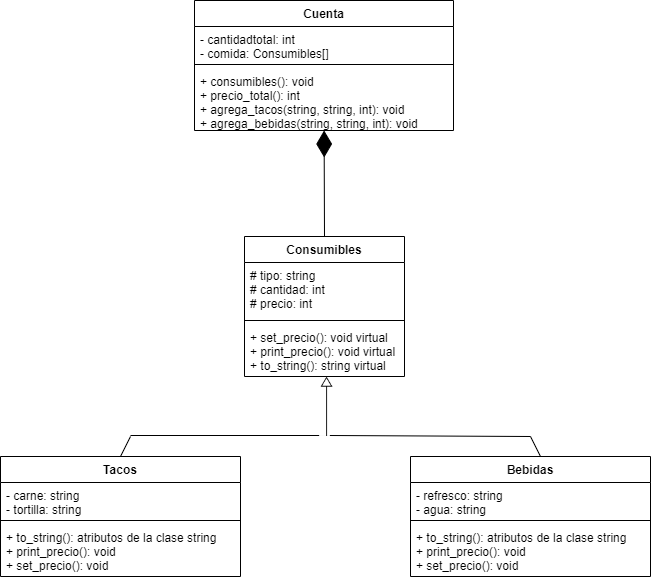

The diagram above was exported from draw.io. Its source (the exported page's mxGraphModel, read from the mxfile embedded in the PNG):
<mxGraphModel dx="1237" dy="572" grid="1" gridSize="10" guides="1" tooltips="1" connect="1" arrows="1" fold="1" page="1" pageScale="1" pageWidth="827" pageHeight="1169" math="0" shadow="0">
  <root>
    <mxCell id="0" />
    <mxCell id="1" parent="0" />
    <mxCell id="CthSJepVxycgArBsVNAN-1" value="Cuenta" style="swimlane;fontStyle=1;align=center;verticalAlign=top;childLayout=stackLayout;horizontal=1;startSize=26;horizontalStack=0;resizeParent=1;resizeParentMax=0;resizeLast=0;collapsible=1;marginBottom=0;" parent="1" vertex="1">
      <mxGeometry x="284" y="60" width="259" height="130" as="geometry" />
    </mxCell>
    <mxCell id="CthSJepVxycgArBsVNAN-2" value="- cantidadtotal: int&#10;- comida: Consumibles[]" style="text;strokeColor=none;fillColor=none;align=left;verticalAlign=top;spacingLeft=4;spacingRight=4;overflow=hidden;rotatable=0;points=[[0,0.5],[1,0.5]];portConstraint=eastwest;" parent="CthSJepVxycgArBsVNAN-1" vertex="1">
      <mxGeometry y="26" width="259" height="34" as="geometry" />
    </mxCell>
    <mxCell id="CthSJepVxycgArBsVNAN-3" value="" style="line;strokeWidth=1;fillColor=none;align=left;verticalAlign=middle;spacingTop=-1;spacingLeft=3;spacingRight=3;rotatable=0;labelPosition=right;points=[];portConstraint=eastwest;" parent="CthSJepVxycgArBsVNAN-1" vertex="1">
      <mxGeometry y="60" width="259" height="8" as="geometry" />
    </mxCell>
    <mxCell id="CthSJepVxycgArBsVNAN-4" value="+ consumibles(): void&#10;+ precio_total(): int&#10;+ agrega_tacos(string, string, int): void&#10;+ agrega_bebidas(string, string, int): void" style="text;strokeColor=none;fillColor=none;align=left;verticalAlign=top;spacingLeft=4;spacingRight=4;overflow=hidden;rotatable=0;points=[[0,0.5],[1,0.5]];portConstraint=eastwest;" parent="CthSJepVxycgArBsVNAN-1" vertex="1">
      <mxGeometry y="68" width="259" height="62" as="geometry" />
    </mxCell>
    <mxCell id="CthSJepVxycgArBsVNAN-5" value="Consumibles" style="swimlane;fontStyle=1;align=center;verticalAlign=top;childLayout=stackLayout;horizontal=1;startSize=26;horizontalStack=0;resizeParent=1;resizeParentMax=0;resizeLast=0;collapsible=1;marginBottom=0;" parent="1" vertex="1">
      <mxGeometry x="334" y="296" width="160" height="140" as="geometry" />
    </mxCell>
    <mxCell id="CthSJepVxycgArBsVNAN-6" value="# tipo: string&#10;# cantidad: int&#10;# precio: int" style="text;strokeColor=none;fillColor=none;align=left;verticalAlign=top;spacingLeft=4;spacingRight=4;overflow=hidden;rotatable=0;points=[[0,0.5],[1,0.5]];portConstraint=eastwest;" parent="CthSJepVxycgArBsVNAN-5" vertex="1">
      <mxGeometry y="26" width="160" height="54" as="geometry" />
    </mxCell>
    <mxCell id="CthSJepVxycgArBsVNAN-7" value="" style="line;strokeWidth=1;fillColor=none;align=left;verticalAlign=middle;spacingTop=-1;spacingLeft=3;spacingRight=3;rotatable=0;labelPosition=right;points=[];portConstraint=eastwest;" parent="CthSJepVxycgArBsVNAN-5" vertex="1">
      <mxGeometry y="80" width="160" height="8" as="geometry" />
    </mxCell>
    <mxCell id="CthSJepVxycgArBsVNAN-8" value="+ set_precio(): void virtual&#10;+ print_precio(): void virtual&#10;+ to_string(): string virtual" style="text;strokeColor=none;fillColor=none;align=left;verticalAlign=top;spacingLeft=4;spacingRight=4;overflow=hidden;rotatable=0;points=[[0,0.5],[1,0.5]];portConstraint=eastwest;" parent="CthSJepVxycgArBsVNAN-5" vertex="1">
      <mxGeometry y="88" width="160" height="52" as="geometry" />
    </mxCell>
    <mxCell id="CthSJepVxycgArBsVNAN-9" value="Tacos" style="swimlane;fontStyle=1;align=center;verticalAlign=top;childLayout=stackLayout;horizontal=1;startSize=26;horizontalStack=0;resizeParent=1;resizeParentMax=0;resizeLast=0;collapsible=1;marginBottom=0;" parent="1" vertex="1">
      <mxGeometry x="90" y="516" width="240" height="120" as="geometry" />
    </mxCell>
    <mxCell id="CthSJepVxycgArBsVNAN-10" value="- carne: string&#10;- tortilla: string" style="text;strokeColor=none;fillColor=none;align=left;verticalAlign=top;spacingLeft=4;spacingRight=4;overflow=hidden;rotatable=0;points=[[0,0.5],[1,0.5]];portConstraint=eastwest;" parent="CthSJepVxycgArBsVNAN-9" vertex="1">
      <mxGeometry y="26" width="240" height="34" as="geometry" />
    </mxCell>
    <mxCell id="CthSJepVxycgArBsVNAN-11" value="" style="line;strokeWidth=1;fillColor=none;align=left;verticalAlign=middle;spacingTop=-1;spacingLeft=3;spacingRight=3;rotatable=0;labelPosition=right;points=[];portConstraint=eastwest;" parent="CthSJepVxycgArBsVNAN-9" vertex="1">
      <mxGeometry y="60" width="240" height="8" as="geometry" />
    </mxCell>
    <mxCell id="CthSJepVxycgArBsVNAN-12" value="+ to_string(): atributos de la clase string&#10;+ print_precio(): void&#10;+ set_precio(): void" style="text;strokeColor=none;fillColor=none;align=left;verticalAlign=top;spacingLeft=4;spacingRight=4;overflow=hidden;rotatable=0;points=[[0,0.5],[1,0.5]];portConstraint=eastwest;" parent="CthSJepVxycgArBsVNAN-9" vertex="1">
      <mxGeometry y="68" width="240" height="52" as="geometry" />
    </mxCell>
    <mxCell id="CthSJepVxycgArBsVNAN-13" value="Bebidas" style="swimlane;fontStyle=1;align=center;verticalAlign=top;childLayout=stackLayout;horizontal=1;startSize=26;horizontalStack=0;resizeParent=1;resizeParentMax=0;resizeLast=0;collapsible=1;marginBottom=0;" parent="1" vertex="1">
      <mxGeometry x="500" y="516" width="240" height="120" as="geometry" />
    </mxCell>
    <mxCell id="CthSJepVxycgArBsVNAN-14" value="- refresco: string&#10;- agua: string" style="text;strokeColor=none;fillColor=none;align=left;verticalAlign=top;spacingLeft=4;spacingRight=4;overflow=hidden;rotatable=0;points=[[0,0.5],[1,0.5]];portConstraint=eastwest;" parent="CthSJepVxycgArBsVNAN-13" vertex="1">
      <mxGeometry y="26" width="240" height="34" as="geometry" />
    </mxCell>
    <mxCell id="CthSJepVxycgArBsVNAN-15" value="" style="line;strokeWidth=1;fillColor=none;align=left;verticalAlign=middle;spacingTop=-1;spacingLeft=3;spacingRight=3;rotatable=0;labelPosition=right;points=[];portConstraint=eastwest;" parent="CthSJepVxycgArBsVNAN-13" vertex="1">
      <mxGeometry y="60" width="240" height="8" as="geometry" />
    </mxCell>
    <mxCell id="CthSJepVxycgArBsVNAN-16" value="+ to_string(): atributos de la clase string&#10;+ print_precio(): void&#10;+ set_precio(): void" style="text;strokeColor=none;fillColor=none;align=left;verticalAlign=top;spacingLeft=4;spacingRight=4;overflow=hidden;rotatable=0;points=[[0,0.5],[1,0.5]];portConstraint=eastwest;" parent="CthSJepVxycgArBsVNAN-13" vertex="1">
      <mxGeometry y="68" width="240" height="52" as="geometry" />
    </mxCell>
    <mxCell id="CthSJepVxycgArBsVNAN-18" value="" style="shape=image;verticalLabelPosition=bottom;labelBackgroundColor=default;verticalAlign=top;aspect=fixed;imageAspect=0;image=data:image/png,(base64 omitted: 2032 chars);rotation=-180;" parent="1" vertex="1">
      <mxGeometry x="403.29" y="436" width="21.42" height="59" as="geometry" />
    </mxCell>
    <mxCell id="CthSJepVxycgArBsVNAN-19" value="" style="endArrow=none;html=1;rounded=0;entryX=0.75;entryY=0;entryDx=0;entryDy=0;" parent="1" target="CthSJepVxycgArBsVNAN-18" edge="1">
      <mxGeometry width="50" height="50" relative="1" as="geometry">
        <mxPoint x="220" y="495" as="sourcePoint" />
        <mxPoint x="250" y="445" as="targetPoint" />
      </mxGeometry>
    </mxCell>
    <mxCell id="CthSJepVxycgArBsVNAN-20" value="" style="endArrow=none;html=1;rounded=0;exitX=0.5;exitY=0;exitDx=0;exitDy=0;" parent="1" source="CthSJepVxycgArBsVNAN-9" edge="1">
      <mxGeometry width="50" height="50" relative="1" as="geometry">
        <mxPoint x="430" y="476" as="sourcePoint" />
        <mxPoint x="220" y="496" as="targetPoint" />
      </mxGeometry>
    </mxCell>
    <mxCell id="CthSJepVxycgArBsVNAN-21" value="" style="endArrow=none;html=1;rounded=0;exitX=0.25;exitY=0;exitDx=0;exitDy=0;" parent="1" source="CthSJepVxycgArBsVNAN-18" edge="1">
      <mxGeometry width="50" height="50" relative="1" as="geometry">
        <mxPoint x="430" y="476" as="sourcePoint" />
        <mxPoint x="620" y="496" as="targetPoint" />
      </mxGeometry>
    </mxCell>
    <mxCell id="CthSJepVxycgArBsVNAN-23" value="" style="endArrow=none;html=1;rounded=0;" parent="1" edge="1">
      <mxGeometry width="50" height="50" relative="1" as="geometry">
        <mxPoint x="630" y="516" as="sourcePoint" />
        <mxPoint x="620" y="496" as="targetPoint" />
      </mxGeometry>
    </mxCell>
    <mxCell id="CthSJepVxycgArBsVNAN-24" value="" style="endArrow=diamondThin;endFill=1;endSize=24;html=1;rounded=0;exitX=0.5;exitY=0;exitDx=0;exitDy=0;" parent="1" source="CthSJepVxycgArBsVNAN-5" target="CthSJepVxycgArBsVNAN-4" edge="1">
      <mxGeometry width="160" relative="1" as="geometry">
        <mxPoint x="420" y="240" as="sourcePoint" />
        <mxPoint x="540" y="430" as="targetPoint" />
      </mxGeometry>
    </mxCell>
  </root>
</mxGraphModel>